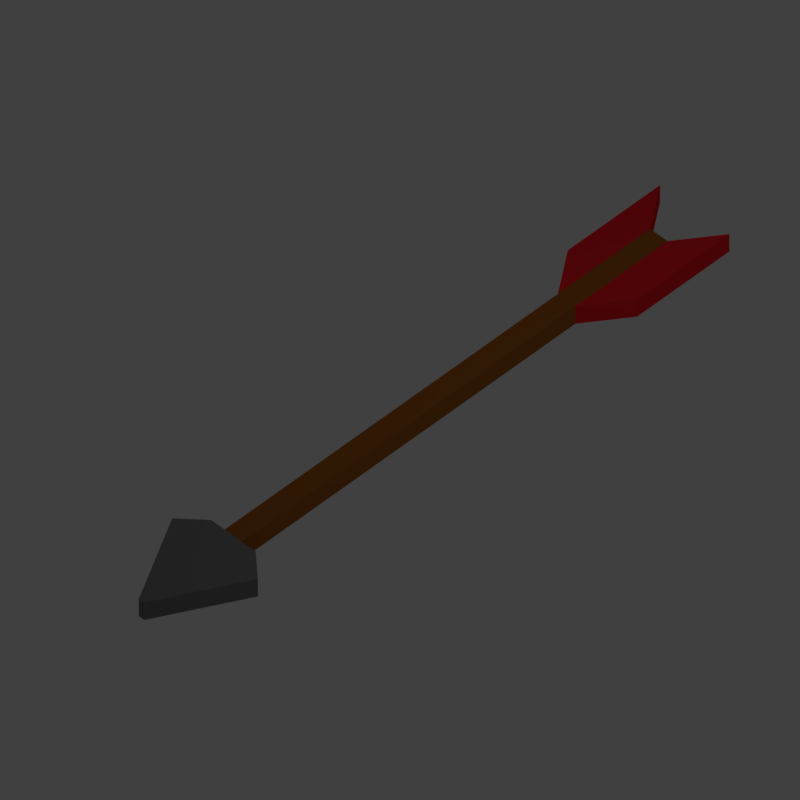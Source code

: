 # Source: Arrows_01.blend  (saved by Blender 2.79.0; exported with 4.5.12 LTS)
import bpy
from mathutils import Matrix  # noqa: F401  (used for matrix-valued properties, if any)

bpy.ops.wm.read_factory_settings(use_empty=True)
scene = bpy.context.scene
scene.name = 'Scene'

# ---- collections
col_collection_1 = bpy.data.collections.new('Collection 1'); scene.collection.children.link(col_collection_1)

# ---- materials (node trees are filled in below, after node groups)
mat_material = bpy.data.materials.new('Material')
mat_material.alpha_threshold = 0.0
mat_material.use_transparent_shadow = False
mat_material.diffuse_color = (0.196, 0.196, 0.196, 1.0)
mat_material.roughness = 0.5
mat_material.specular_intensity = 1.0
mat_material.line_color = (0.0, 0.0, 0.0, 1.0)
mat_material_001 = bpy.data.materials.new('Material.001')
mat_material_001.alpha_threshold = 0.0
mat_material_001.use_transparent_shadow = False
mat_material_001.diffuse_color = (0.326, 0.1029, 0.0151, 1.0)
mat_material_001.roughness = 0.5
mat_material_002 = bpy.data.materials.new('Material.002')
mat_material_002.alpha_threshold = 0.0
mat_material_002.use_transparent_shadow = False
mat_material_002.diffuse_color = (0.8276, 0.01601, 0.02729, 1.0)
mat_material_002.roughness = 0.5

# ---- material node trees

# ---- world
world_world = bpy.data.worlds.new('World'); scene.world = world_world
world_world.color = (0.05088, 0.05088, 0.05088)
world_world.use_sun_shadow = False
world_world.sun_shadow_jitter_overblur = 0.0
world_world.cycles.sampling_method = 'MANUAL'
world_world.light_settings.ao_factor = 0.8

# ---- cameras
cam_camera = bpy.data.cameras.new('Camera')
cam_camera.type = 'ORTHO'
cam_camera.clip_end = 100.0
cam_camera.lens = 35.0
cam_camera.sensor_width = 32.0
cam_camera.sensor_height = 18.0
cam_camera.ortho_scale = 7.314
cam_camera.dof.focus_distance = 0.0
cam_camera.dof.aperture_fstop = 128.0

# ---- lights
light_lamp = bpy.data.lights.new('Lamp', 'POINT')
light_lamp.transmission_factor = 0.0
light_lamp.cutoff_distance = 30.0
light_lamp.energy = 100.0
light_lamp.shadow_buffer_clip_start = 1.001
light_lamp.shadow_soft_size = 0.1
light_lamp.shadow_maximum_resolution = 0.006
light_lamp.use_absolute_resolution = True

# ---- meshes
me_cube = bpy.data.meshes.new('Cube')
me_cube.from_pydata([(0.1132, 4.194, -0.1132), (0.1132, -0.1132, -0.1132), (-0.1132, -0.1132, -0.1132), (-0.1132, 4.194, -0.1132), (0.1132, 4.194, 0.1132), (0.1132, -0.1132, 0.1132), (-0.1132, -0.1132, 0.1132), (-0.1132, 4.194, 0.1132), (0.03453, -1.301, -0.1132), (-0.03453, -1.301, -0.1132), (0.03453, -1.301, 0.1132), (-0.03453, -1.301, 0.1132), (0.2881, -0.1132, -0.1132), (0.2881, -0.1132, 0.1132), (-0.2881, -0.1132, -0.1132), (-0.2881, -0.1132, 0.1132), (0.5543, -0.3504, -0.1132), (0.5543, -0.3504, 0.1132), (-0.5543, -0.3504, -0.1132), (-0.5543, -0.3504, 0.1132), (0.1132, 5.387, -0.1132), (-0.1132, 5.387, -0.1132), (0.1132, 5.387, 0.1132), (-0.1132, 5.387, 0.1132), (0.4484, 4.659, -0.1132), (0.4484, 4.659, 0.1132), (-0.4484, 4.659, -0.1132), (-0.4484, 4.659, 0.1132), (0.4484, 5.852, -0.1132), (0.4484, 5.852, 0.1132), (-0.4484, 5.852, -0.1132), (-0.4484, 5.852, 0.1132)], [], [(0, 1, 2, 3), (4, 7, 6, 5), (0, 4, 5, 1), (2, 1, 8, 9), (2, 6, 7, 3), (3, 7, 27, 26), (8, 10, 11, 9), (5, 6, 11, 10), (9, 11, 19, 18), (8, 1, 12, 16), (15, 14, 18, 19), (12, 13, 17, 16), (5, 10, 17, 13), (2, 9, 18, 14), (6, 2, 14, 15), (1, 5, 13, 12), (10, 8, 16, 17), (11, 6, 15, 19), (22, 20, 21, 23), (0, 3, 21, 20), (7, 23, 31, 27), (7, 4, 22, 23), (26, 27, 31, 30), (25, 24, 28, 29), (23, 21, 30, 31), (22, 4, 25, 29), (21, 3, 26, 30), (20, 22, 29, 28), (4, 0, 24, 25), (0, 20, 28, 24)])
me_cube.polygons.foreach_set('material_index', [1, 1, 1, 0, 1, 2, 0, 0, 0, 0, 0, 0, 0, 0, 0, 0, 0, 0, 1, 1, 2, 1, 2, 2, 2, 2, 2, 2, 2, 2])
me_cube.materials.append(mat_material)
me_cube.materials.append(mat_material_001)
me_cube.materials.append(mat_material_002)
me_cube.use_remesh_preserve_volume = False
me_cube.use_remesh_preserve_attributes = False
me_cube.use_mirror_vertex_groups = False
me_cube.update()

# ---- objects
ob_empty = bpy.data.objects.new('Empty', None)
ob_cube = bpy.data.objects.new('Cube', me_cube)
ob_lamp = bpy.data.objects.new('Lamp', light_lamp)
ob_camera = bpy.data.objects.new('Camera', cam_camera)

# ---- transforms, parenting, visibility, modifiers, constraints
ob_empty.location = (0.0, 0.0, 0.0)
ob_empty.empty_image_offset = (0.0, 0.0)
ob_empty.lineart.crease_threshold = 0.0
ob_cube.parent = ob_empty
ob_cube.location = (0.0, -2.137, 0.0)
ob_cube.lock_rotations_4d = False
ob_cube.empty_display_type = 'ARROWS'
ob_cube.lineart.crease_threshold = 0.0
ob_lamp.location = (4.076, 1.005, 5.904)
ob_lamp.rotation_euler = (0.6503, 0.05522, 1.866)
ob_lamp.lock_rotations_4d = False
ob_lamp.empty_display_type = 'ARROWS'
ob_lamp.color = (0.0, 0.0, 0.0, 0.0)
ob_lamp.lineart.crease_threshold = 0.0
ob_camera.location = (6.547, -6.643, 9.603)
ob_camera.rotation_euler = (0.7854, 0.0, 0.7854)
ob_camera.lock_rotations_4d = False
ob_camera.empty_display_type = 'ARROWS'
ob_camera.color = (0.0, 0.0, 0.0, 0.0)
ob_camera.display_type = 'WIRE'
ob_camera.lineart.crease_threshold = 0.0

# ---- collection membership
col_collection_1.objects.link(ob_empty)
col_collection_1.objects.link(ob_cube)
col_collection_1.objects.link(ob_lamp)
col_collection_1.objects.link(ob_camera)

# ---- scene / render settings (as saved in the file)
scene.camera = ob_camera
scene.frame_start = 1; scene.frame_end = 4; scene.frame_set(1)
scene.render.engine = 'BLENDER_EEVEE_NEXT'
scene.render.resolution_x = 64
scene.render.resolution_y = 64
scene.render.resolution_percentage = 50
scene.render.dither_intensity = 0.0
scene.render.film_transparent = True
scene.cycles.use_denoising = False
scene.cycles.samples = 128
scene.cycles.sampling_pattern = 'TABULATED_SOBOL'
scene.cycles.use_adaptive_sampling = False
scene.cycles.use_light_tree = False
scene.cycles.blur_glossy = 0.0
scene.cycles.sample_clamp_indirect = 0.0
scene.view_settings.view_transform = 'Standard'
bpy.context.view_layer.update()
